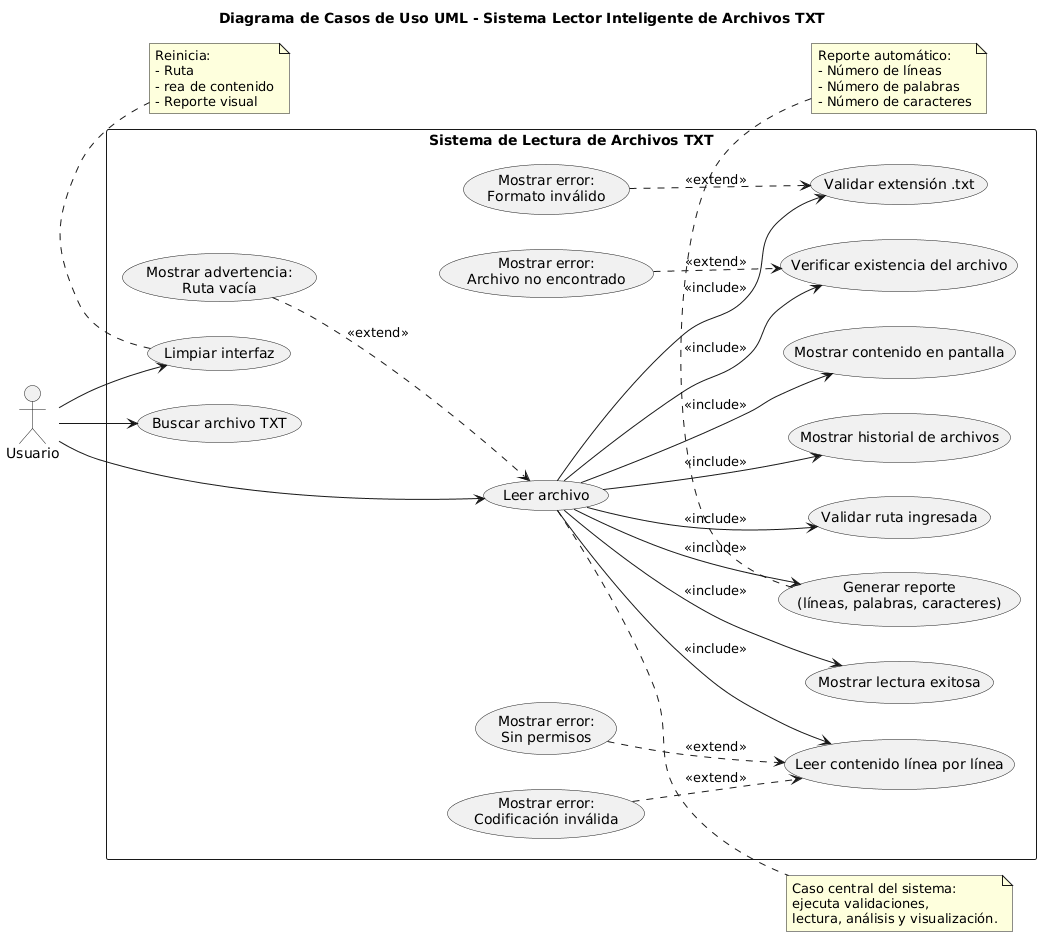

The diagram above was rendered by PlantUML. Its source (embedded in the PNG):
@startuml
title Diagrama de Casos de Uso UML - Sistema Lector Inteligente de Archivos TXT
left to right direction

' ================== ACTOR ==================
actor Usuario

' ================== SISTEMA ==================
rectangle "Sistema de Lectura de Archivos TXT" {

    ' Casos principales
    usecase "Buscar archivo TXT" as UC1
    usecase "Leer archivo" as UC2
    usecase "Limpiar interfaz" as UC3

    ' Subprocesos obligatorios
    usecase "Validar ruta ingresada" as UC4
    usecase "Verificar existencia del archivo" as UC5
    usecase "Validar extensión .txt" as UC6
    usecase "Leer contenido línea por línea" as UC7
    usecase "Generar reporte\n(líneas, palabras, caracteres)" as UC8
    usecase "Mostrar historial de archivos" as UC9
    usecase "Mostrar contenido en pantalla" as UC10
    usecase "Mostrar lectura exitosa" as UC11

    ' Excepciones / Extensiones
    usecase "Mostrar error:\nArchivo no encontrado" as EX1
    usecase "Mostrar error:\nSin permisos" as EX2
    usecase "Mostrar error:\nFormato inválido" as EX3
    usecase "Mostrar error:\nCodificación inválida" as EX4
    usecase "Mostrar advertencia:\nRuta vacía" as EX5
}

' ================== RELACIONES ACTOR ==================
Usuario --> UC1
Usuario --> UC2
Usuario --> UC3

' ================== INCLUDE (obligatorios) ==================
UC2 --> UC4 : <<include>>
UC2 --> UC5 : <<include>>
UC2 --> UC6 : <<include>>
UC2 --> UC7 : <<include>>
UC2 --> UC8 : <<include>>
UC2 --> UC9 : <<include>>
UC2 --> UC10 : <<include>>
UC2 --> UC11 : <<include>>

' ================== EXTEND (errores opcionales) ==================
EX5 ..> UC2 : <<extend>>
EX1 ..> UC5 : <<extend>>
EX3 ..> UC6 : <<extend>>
EX2 ..> UC7 : <<extend>>
EX4 ..> UC7 : <<extend>>

' ================== NOTAS ==================
note right of UC2
Caso central del sistema:
ejecuta validaciones,
lectura, análisis y visualización.
end note

note bottom of UC8
Reporte automático:
- Número de líneas
- Número de palabras
- Número de caracteres
end note

note bottom of UC3
Reinicia:
- Ruta
- Área de contenido
- Reporte visual
end note
@enduml